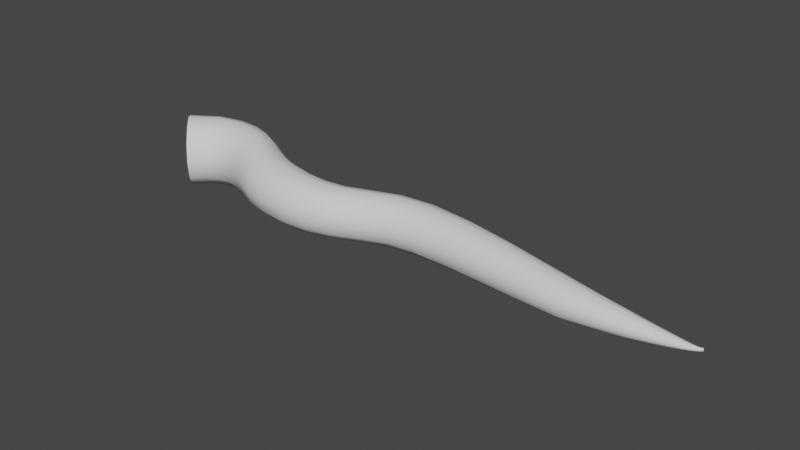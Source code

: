 # Source: Vine01.blend  (saved by Blender 2.90.8; exported with 4.5.12 LTS)
import bpy
from mathutils import Matrix  # noqa: F401  (used for matrix-valued properties, if any)

bpy.ops.wm.read_factory_settings(use_empty=True)
scene = bpy.context.scene
scene.name = 'Scene'

# ---- collections
col_collection = bpy.data.collections.new('Collection'); scene.collection.children.link(col_collection)

# ---- world
world_world = bpy.data.worlds.new('World'); scene.world = world_world
world_world.use_nodes = True; world_world.node_tree.nodes.clear()
_N = world_world.node_tree.nodes; _L = world_world.node_tree.links
n0 = _N.new('ShaderNodeOutputWorld'); n0.name = 'World Output'; n0.location = (300, 300)
n1 = _N.new('ShaderNodeBackground'); n1.name = 'Background'; n1.location = (10, 300)
n1.inputs[0].default_value = (0.05088, 0.05088, 0.05088, 1.0)
_L.new(n1.outputs[0], n0.inputs[0])
n0.is_active_output = True
world_world.color = (0.05088, 0.05088, 0.05088)
world_world.use_sun_shadow = False
world_world.sun_shadow_jitter_overblur = 0.0

# ---- meshes
me_beziercurve = bpy.data.meshes.new('BezierCurve')
me_beziercurve.from_pydata([(-1.181, 0.1828, 0.1492), (-1.104, 0.1056, 0.2584), (-0.9986, 0.0001336, 0.2984), (-0.8982, -0.1055, 0.2593), (-0.8289, -0.1838, 0.1506), (-0.8048, -0.2129, 2.218e-07), (-0.8289, -0.1838, -0.1506), (-0.8982, -0.1055, -0.2593), (-0.9986, 0.0001333, -0.2984), (-1.104, 0.1056, -0.2584), (-1.181, 0.1828, -0.1492), (-1.209, 0.2111, -2.644e-07), (-0.9333, 0.3578, 0.1436), (-0.8837, 0.2673, 0.2506), (-0.8194, 0.1419, 0.2934), (-0.758, 0.01329, 0.258), (-0.7146, -0.08342, 0.1508), (-0.6991, -0.1194, 2.336e-07), (-0.7146, -0.08342, -0.1508), (-0.758, 0.01329, -0.258), (-0.8194, 0.1419, -0.2934), (-0.8837, 0.2673, -0.2506), (-0.9333, 0.3578, -0.1436), (-0.9516, 0.3907, -2.642e-07), (-0.7056, 0.4189, 0.1338), (-0.684, 0.3327, 0.2388), (-0.6568, 0.2041, 0.2847), (-0.6305, 0.0667, 0.2544), (-0.6119, -0.03938, 0.1499), (-0.6054, -0.07925, 2.328e-07), (-0.6119, -0.03938, -0.1499), (-0.6305, 0.0667, -0.2544), (-0.6568, 0.2041, -0.2847), (-0.684, 0.3327, -0.2388), (-0.7056, 0.4189, -0.1338), (-0.7144, 0.4479, -2.479e-07), (-0.5228, 0.411, 0.1275), (-0.5132, 0.3316, 0.2304), (-0.5061, 0.2085, 0.2784), (-0.5034, 0.07253, 0.2505), (-0.5022, -0.0338, 0.1486), (-0.502, -0.07416, 2.313e-07), (-0.5022, -0.0338, -0.1486), (-0.5034, 0.07253, -0.2505), (-0.5061, 0.2085, -0.2784), (-0.5132, 0.3316, -0.2304), (-0.5228, 0.411, -0.1275), (-0.5328, 0.4323, -2.324e-07), (-0.3623, 0.3667, 0.1247), (-0.361, 0.2887, 0.2243), (-0.3639, 0.1705, 0.2714), (-0.3694, 0.0404, 0.2459), (-0.378, -0.06231, 0.1459), (-0.38, -0.1016, 2.333e-07), (-0.378, -0.06231, -0.1459), (-0.3694, 0.0404, -0.2459), (-0.3639, 0.1705, -0.2714), (-0.361, 0.2887, -0.2243), (-0.3623, 0.3667, -0.1247), (-0.3652, 0.3923, -2.3e-07), (-0.2165, 0.2988, 0.1219), (-0.2202, 0.2209, 0.2178), (-0.2277, 0.1059, 0.2622), (-0.2377, -0.01934, 0.2366), (-0.2491, -0.1173, 0.1403), (-0.2502, -0.1552, 2.195e-07), (-0.2491, -0.1173, -0.1403), (-0.2377, -0.01934, -0.2366), (-0.2277, 0.1059, -0.2622), (-0.2202, 0.2209, -0.2178), (-0.2165, 0.2988, -0.1219), (-0.2154, 0.326, -2.439e-07), (-0.07952, 0.2217, 0.118), (-0.09026, 0.1431, 0.2083), (-0.1041, 0.03053, 0.2477), (-0.1182, -0.08892, 0.2212), (-0.1281, -0.1814, 0.1308), (-0.1299, -0.2168, 2.094e-07), (-0.1281, -0.1814, -0.1308), (-0.1182, -0.08892, -0.2212), (-0.1041, 0.03053, -0.2477), (-0.09026, 0.1431, -0.2083), (-0.07952, 0.2217, -0.118), (-0.0739, 0.2502, -2.2e-07), (0.0792, 0.153, 0.1158), (0.05565, 0.07228, 0.2009), (0.02858, -0.03866, 0.2337), (0.004786, -0.1518, 0.2047), (-0.009099, -0.2372, 0.1196), (-0.01343, -0.2692, 1.909e-07), (-0.009099, -0.2372, -0.1196), (0.004786, -0.1518, -0.2047), (0.02858, -0.03866, -0.2337), (0.05565, 0.07228, -0.2009), (0.0792, 0.153, -0.1158), (0.08848, 0.1826, -2.256e-07), (0.2638, 0.0989, 0.1146), (0.2454, 0.01697, 0.1983), (0.2204, -0.09475, 0.2288), (0.1954, -0.2062, 0.1979), (0.1771, -0.2877, 0.1142), (0.1704, -0.3175, 1.901e-07), (0.1771, -0.2877, -0.1142), (0.1954, -0.2062, -0.1979), (0.2204, -0.09475, -0.2288), (0.2454, 0.01697, -0.1983), (0.2638, 0.0989, -0.1146), (0.2705, 0.1289, -2.19e-07), (0.4397, 0.06501, 0.1117), (0.4313, -0.01652, 0.1929), (0.4198, -0.1271, 0.2218), (0.4084, -0.2367, 0.1912), (0.4001, -0.3163, 0.1101), (0.3971, -0.3453, 1.711e-07), (0.4001, -0.3163, -0.1101), (0.4084, -0.2367, -0.1912), (0.4198, -0.1271, -0.2218), (0.4313, -0.01652, -0.1929), (0.4397, 0.06501, -0.1117), (0.4428, 0.09496, -2.093e-07), (0.6052, 0.05928, 0.108), (0.6081, -0.01961, 0.1859), (0.6125, -0.1259, 0.2131), (0.6162, -0.2306, 0.1831), (0.6184, -0.3059, 0.105), (0.619, -0.3331, 1.634e-07), (0.6184, -0.3059, -0.105), (0.6162, -0.2306, -0.1831), (0.6125, -0.1259, -0.2131), (0.6081, -0.01961, -0.1859), (0.6052, 0.05928, -0.108), (0.6042, 0.0884, -2.023e-07), (0.7652, 0.0874, 0.1041), (0.7809, 0.01367, 0.1792), (0.8015, -0.08556, 0.205), (0.8225, -0.1831, 0.1761), (0.8374, -0.2535, 0.1011), (0.8419, -0.2788, 1.613e-07), (0.8374, -0.2535, -0.1011), (0.8225, -0.1831, -0.1761), (0.8015, -0.08556, -0.205), (0.7809, 0.01367, -0.1792), (0.7652, 0.0874, -0.1041), (0.76, 0.1147, -1.949e-07), (0.947, 0.164, 0.1008), (0.9697, 0.0944, 0.174), (1.001, 5.689e-05, 0.2003), (1.035, -0.09379, 0.1732), (1.06, -0.1625, 0.1), (1.069, -0.1876, 1.639e-07), (1.06, -0.1625, -0.1), (1.035, -0.0938, -0.1732), (1.001, 5.661e-05, -0.2003), (0.9697, 0.0944, -0.174), (0.947, 0.164, -0.1008), (0.9391, 0.1897, -1.881e-07), (1.19, 0.2493, 0.1), (1.206, 0.1779, 0.1732), (1.228, 0.08039, 0.2), (1.25, -0.01713, 0.1732), (1.267, -0.08853, 0.1), (1.273, -0.1147, 1.639e-07), (1.267, -0.08853, -0.1), (1.25, -0.01713, -0.1732), (1.228, 0.08039, -0.2), (1.206, 0.1779, -0.1732), (1.19, 0.2493, -0.1), (1.184, 0.2754, -1.863e-07), (1.485, 0.2758, 0.09901), (1.486, 0.2033, 0.1715), (1.489, 0.1043, 0.1979), (1.491, 0.005342, 0.1714), (1.493, -0.06708, 0.09893), (1.493, -0.09358, 1.659e-07), (1.493, -0.06708, -0.09893), (1.491, 0.005342, -0.1714), (1.489, 0.1043, -0.1979), (1.486, 0.2033, -0.1715), (1.485, 0.2758, -0.09901), (1.484, 0.3024, -1.955e-07), (1.864, 0.2399, 0.09345), (1.849, 0.1728, 0.1624), (1.829, 0.08044, 0.1883), (1.808, -0.01271, 0.1637), (1.793, -0.08137, 0.09477), (1.788, -0.1066, 1.486e-07), (1.793, -0.08137, -0.09477), (1.808, -0.01271, -0.1637), (1.829, 0.08044, -0.1883), (1.849, 0.1728, -0.1624), (1.864, 0.2399, -0.09345), (1.87, 0.2644, -1.806e-07), (2.273, 0.1683, 0.0843), (2.245, 0.1097, 0.1474), (2.207, 0.02775, 0.1722), (2.169, -0.05617, 0.1509), (2.141, -0.1188, 0.0878), (2.131, -0.142, 1.413e-07), (2.141, -0.1188, -0.0878), (2.169, -0.05617, -0.1509), (2.207, 0.02775, -0.1722), (2.245, 0.1097, -0.1474), (2.273, 0.1683, -0.0843), (2.284, 0.1895, -1.561e-07), (2.66, 0.0886, 0.07314), (2.626, 0.0386, 0.1289), (2.579, -0.03255, 0.1521), (2.532, -0.1068, 0.1345), (2.498, -0.1631, 0.07877), (2.485, -0.1841, 1.244e-07), (2.498, -0.1631, -0.07877), (2.532, -0.1068, -0.1345), (2.579, -0.03255, -0.1521), (2.626, 0.0386, -0.1289), (2.66, 0.0886, -0.07314), (2.673, 0.1064, -1.347e-07), (3.122, 0.009587, 0.05132), (3.055, -0.02476, 0.09639), (2.967, -0.0812, 0.1221), (2.887, -0.1466, 0.1136), (2.838, -0.1984, 0.06816), (2.821, -0.2179, 1.087e-07), (2.838, -0.1984, -0.06816), (2.887, -0.1466, -0.1136), (2.967, -0.0812, -0.1221), (3.055, -0.02476, -0.09639), (3.122, 0.009587, -0.05132), (3.147, 0.02057, -9.677e-08), (3.527, -0.03644, 0.02437), (3.489, -0.0547, 0.04763), (3.433, -0.08711, 0.06401), (3.365, -0.1301, 0.06466), (3.31, -0.1691, 0.04157), (3.29, -0.1848, 7.054e-08), (3.31, -0.1691, -0.04157), (3.365, -0.1301, -0.06466), (3.433, -0.08711, -0.06401), (3.489, -0.0547, -0.04763), (3.527, -0.03644, -0.02437), (3.54, -0.03081, -4.134e-08), (3.673, -0.04759, 0.01326), (3.661, -0.05824, 0.02519), (3.641, -0.0763, 0.03315), (3.615, -0.09999, 0.03323), (3.591, -0.1226, 0.02165), (3.582, -0.1318, 3.909e-08), (3.591, -0.1226, -0.02165), (3.615, -0.09999, -0.03323), (3.641, -0.0763, -0.03315), (3.661, -0.05824, -0.02519), (3.673, -0.04759, -0.01326), (3.678, -0.04415, -2.286e-08), (3.727, -0.04922, 0.009054), (3.723, -0.05643, 0.0166), (3.717, -0.06807, 0.02113), (3.709, -0.08251, 0.02047), (3.701, -0.09572, 0.01301), (3.697, -0.1018, 2.468e-08), (3.701, -0.09572, -0.01301), (3.709, -0.08251, -0.02047), (3.717, -0.06807, -0.02113), (3.723, -0.05643, -0.0166), (3.727, -0.04922, -0.009054), (3.728, -0.04677, -1.455e-08), (3.752, -0.04773, 0.00709), (3.752, -0.0531, 0.01276), (3.751, -0.06116, 0.01557), (3.75, -0.07049, 0.01447), (3.749, -0.07861, 0.008929), (3.749, -0.08227, 1.764e-08), (3.749, -0.07861, -0.008929), (3.75, -0.07049, -0.01447), (3.751, -0.06116, -0.01557), (3.752, -0.0531, -0.01276), (3.752, -0.04773, -0.00709), (3.752, -0.04587, -1.1e-08), (3.766, -0.04432, 0.006095), (3.768, -0.04838, 0.0107), (3.77, -0.05412, 0.01261), (3.773, -0.06012, 0.01117), (3.775, -0.06471, 0.006563), (3.776, -0.06643, 1.312e-08), (3.775, -0.06471, -0.006563), (3.773, -0.06012, -0.01117), (3.77, -0.05412, -0.01261), (3.768, -0.04838, -0.0107), (3.766, -0.04432, -0.006095), (3.766, -0.04286, -8.975e-09), (3.776, -0.0385, 0.005733), (3.779, -0.04165, 0.00993), (3.783, -0.04594, 0.01147), (3.787, -0.05024, 0.00993), (3.789, -0.05338, 0.005733), (3.79, -0.05453, 1.174e-08), (3.789, -0.05338, -0.005733), (3.787, -0.05024, -0.00993), (3.783, -0.04594, -0.01147), (3.779, -0.04165, -0.00993), (3.776, -0.0385, -0.005733), (3.775, -0.03735, -8.332e-09)], [], [(0, 12, 23, 11), (1, 13, 12, 0), (2, 14, 13, 1), (3, 15, 14, 2), (4, 16, 15, 3), (5, 17, 16, 4), (6, 18, 17, 5), (7, 19, 18, 6), (8, 20, 19, 7), (9, 21, 20, 8), (10, 22, 21, 9), (11, 23, 22, 10), (12, 24, 35, 23), (13, 25, 24, 12), (14, 26, 25, 13), (15, 27, 26, 14), (16, 28, 27, 15), (17, 29, 28, 16), (18, 30, 29, 17), (19, 31, 30, 18), (20, 32, 31, 19), (21, 33, 32, 20), (22, 34, 33, 21), (23, 35, 34, 22), (24, 36, 47, 35), (25, 37, 36, 24), (26, 38, 37, 25), (27, 39, 38, 26), (28, 40, 39, 27), (29, 41, 40, 28), (30, 42, 41, 29), (31, 43, 42, 30), (32, 44, 43, 31), (33, 45, 44, 32), (34, 46, 45, 33), (35, 47, 46, 34), (36, 48, 59, 47), (37, 49, 48, 36), (38, 50, 49, 37), (39, 51, 50, 38), (40, 52, 51, 39), (41, 53, 52, 40), (42, 54, 53, 41), (43, 55, 54, 42), (44, 56, 55, 43), (45, 57, 56, 44), (46, 58, 57, 45), (47, 59, 58, 46), (48, 60, 71, 59), (49, 61, 60, 48), (50, 62, 61, 49), (51, 63, 62, 50), (52, 64, 63, 51), (53, 65, 64, 52), (54, 66, 65, 53), (55, 67, 66, 54), (56, 68, 67, 55), (57, 69, 68, 56), (58, 70, 69, 57), (59, 71, 70, 58), (60, 72, 83, 71), (61, 73, 72, 60), (62, 74, 73, 61), (63, 75, 74, 62), (64, 76, 75, 63), (65, 77, 76, 64), (66, 78, 77, 65), (67, 79, 78, 66), (68, 80, 79, 67), (69, 81, 80, 68), (70, 82, 81, 69), (71, 83, 82, 70), (72, 84, 95, 83), (73, 85, 84, 72), (74, 86, 85, 73), (75, 87, 86, 74), (76, 88, 87, 75), (77, 89, 88, 76), (78, 90, 89, 77), (79, 91, 90, 78), (80, 92, 91, 79), (81, 93, 92, 80), (82, 94, 93, 81), (83, 95, 94, 82), (84, 96, 107, 95), (85, 97, 96, 84), (86, 98, 97, 85), (87, 99, 98, 86), (88, 100, 99, 87), (89, 101, 100, 88), (90, 102, 101, 89), (91, 103, 102, 90), (92, 104, 103, 91), (93, 105, 104, 92), (94, 106, 105, 93), (95, 107, 106, 94), (96, 108, 119, 107), (97, 109, 108, 96), (98, 110, 109, 97), (99, 111, 110, 98), (100, 112, 111, 99), (101, 113, 112, 100), (102, 114, 113, 101), (103, 115, 114, 102), (104, 116, 115, 103), (105, 117, 116, 104), (106, 118, 117, 105), (107, 119, 118, 106), (108, 120, 131, 119), (109, 121, 120, 108), (110, 122, 121, 109), (111, 123, 122, 110), (112, 124, 123, 111), (113, 125, 124, 112), (114, 126, 125, 113), (115, 127, 126, 114), (116, 128, 127, 115), (117, 129, 128, 116), (118, 130, 129, 117), (119, 131, 130, 118), (120, 132, 143, 131), (121, 133, 132, 120), (122, 134, 133, 121), (123, 135, 134, 122), (124, 136, 135, 123), (125, 137, 136, 124), (126, 138, 137, 125), (127, 139, 138, 126), (128, 140, 139, 127), (129, 141, 140, 128), (130, 142, 141, 129), (131, 143, 142, 130), (132, 144, 155, 143), (133, 145, 144, 132), (134, 146, 145, 133), (135, 147, 146, 134), (136, 148, 147, 135), (137, 149, 148, 136), (138, 150, 149, 137), (139, 151, 150, 138), (140, 152, 151, 139), (141, 153, 152, 140), (142, 154, 153, 141), (143, 155, 154, 142), (144, 156, 167, 155), (145, 157, 156, 144), (146, 158, 157, 145), (147, 159, 158, 146), (148, 160, 159, 147), (149, 161, 160, 148), (150, 162, 161, 149), (151, 163, 162, 150), (152, 164, 163, 151), (153, 165, 164, 152), (154, 166, 165, 153), (155, 167, 166, 154), (156, 168, 179, 167), (157, 169, 168, 156), (158, 170, 169, 157), (159, 171, 170, 158), (160, 172, 171, 159), (161, 173, 172, 160), (162, 174, 173, 161), (163, 175, 174, 162), (164, 176, 175, 163), (165, 177, 176, 164), (166, 178, 177, 165), (167, 179, 178, 166), (168, 180, 191, 179), (169, 181, 180, 168), (170, 182, 181, 169), (171, 183, 182, 170), (172, 184, 183, 171), (173, 185, 184, 172), (174, 186, 185, 173), (175, 187, 186, 174), (176, 188, 187, 175), (177, 189, 188, 176), (178, 190, 189, 177), (179, 191, 190, 178), (180, 192, 203, 191), (181, 193, 192, 180), (182, 194, 193, 181), (183, 195, 194, 182), (184, 196, 195, 183), (185, 197, 196, 184), (186, 198, 197, 185), (187, 199, 198, 186), (188, 200, 199, 187), (189, 201, 200, 188), (190, 202, 201, 189), (191, 203, 202, 190), (192, 204, 215, 203), (193, 205, 204, 192), (194, 206, 205, 193), (195, 207, 206, 194), (196, 208, 207, 195), (197, 209, 208, 196), (198, 210, 209, 197), (199, 211, 210, 198), (200, 212, 211, 199), (201, 213, 212, 200), (202, 214, 213, 201), (203, 215, 214, 202), (204, 216, 227, 215), (205, 217, 216, 204), (206, 218, 217, 205), (207, 219, 218, 206), (208, 220, 219, 207), (209, 221, 220, 208), (210, 222, 221, 209), (211, 223, 222, 210), (212, 224, 223, 211), (213, 225, 224, 212), (214, 226, 225, 213), (215, 227, 226, 214), (216, 228, 239, 227), (217, 229, 228, 216), (218, 230, 229, 217), (219, 231, 230, 218), (220, 232, 231, 219), (221, 233, 232, 220), (222, 234, 233, 221), (223, 235, 234, 222), (224, 236, 235, 223), (225, 237, 236, 224), (226, 238, 237, 225), (227, 239, 238, 226), (228, 240, 251, 239), (229, 241, 240, 228), (230, 242, 241, 229), (231, 243, 242, 230), (232, 244, 243, 231), (233, 245, 244, 232), (234, 246, 245, 233), (235, 247, 246, 234), (236, 248, 247, 235), (237, 249, 248, 236), (238, 250, 249, 237), (239, 251, 250, 238), (240, 252, 263, 251), (241, 253, 252, 240), (242, 254, 253, 241), (243, 255, 254, 242), (244, 256, 255, 243), (245, 257, 256, 244), (246, 258, 257, 245), (247, 259, 258, 246), (248, 260, 259, 247), (249, 261, 260, 248), (250, 262, 261, 249), (251, 263, 262, 250), (252, 264, 275, 263), (253, 265, 264, 252), (254, 266, 265, 253), (255, 267, 266, 254), (256, 268, 267, 255), (257, 269, 268, 256), (258, 270, 269, 257), (259, 271, 270, 258), (260, 272, 271, 259), (261, 273, 272, 260), (262, 274, 273, 261), (263, 275, 274, 262), (264, 276, 287, 275), (265, 277, 276, 264), (266, 278, 277, 265), (267, 279, 278, 266), (268, 280, 279, 267), (269, 281, 280, 268), (270, 282, 281, 269), (271, 283, 282, 270), (272, 284, 283, 271), (273, 285, 284, 272), (274, 286, 285, 273), (275, 287, 286, 274), (276, 288, 299, 287), (277, 289, 288, 276), (278, 290, 289, 277), (279, 291, 290, 278), (280, 292, 291, 279), (281, 293, 292, 280), (282, 294, 293, 281), (283, 295, 294, 282), (284, 296, 295, 283), (285, 297, 296, 284), (286, 298, 297, 285), (287, 299, 298, 286)])
me_beziercurve.polygons.foreach_set('use_smooth', [True] * 288)
_uv = me_beziercurve.uv_layers.new(name='UVMap')
_uv.uv.foreach_set('vector', [2.98e-08, 0.0, 2.98e-08, 0.04167, 0.08333, 0.04167, 0.08333, 0.0, 0.9167, 2.98e-08, 0.9167, 0.04167, 1.0, 0.04167, 1.0, 2.98e-08, 0.8333, 0.0, 0.8333, 0.04167, 0.9167, 0.04167, 0.9167, 2.98e-08, 0.75, 0.0, 0.75, 0.04167, 0.8333, 0.04167, 0.8333, 0.0, 0.6667, 0.0, 0.6667, 0.04167, 0.75, 0.04167, 0.75, 0.0, 0.5833, 0.0, 0.5833, 0.04167, 0.6667, 0.04167, 0.6667, 0.0, 0.5, 0.0, 0.5, 0.04167, 0.5833, 0.04167, 0.5833, 0.0, 0.4167, 0.0, 0.4167, 0.04167, 0.5, 0.04167, 0.5, 0.0, 0.3333, 0.0, 0.3333, 0.04167, 0.4167, 0.04167, 0.4167, 0.0, 0.25, 0.0, 0.25, 0.04167, 0.3333, 0.04167, 0.3333, 0.0, 0.1667, 0.0, 0.1667, 0.04167, 0.25, 0.04167, 0.25, 0.0, 0.08333, 0.0, 0.08333, 0.04167, 0.1667, 0.04167, 0.1667, 0.0, 2.98e-08, 0.04167, 2.98e-08, 0.08333, 0.08333, 0.08333, 0.08333, 0.04167, 0.9167, 0.04167, 0.9167, 0.08333, 1.0, 0.08333, 1.0, 0.04167, 0.8333, 0.04167, 0.8333, 0.08333, 0.9167, 0.08333, 0.9167, 0.04167, 0.75, 0.04167, 0.75, 0.08333, 0.8333, 0.08333, 0.8333, 0.04167, 0.6667, 0.04167, 0.6667, 0.08333, 0.75, 0.08333, 0.75, 0.04167, 0.5833, 0.04167, 0.5833, 0.08333, 0.6667, 0.08333, 0.6667, 0.04167, 0.5, 0.04167, 0.5, 0.08333, 0.5833, 0.08333, 0.5833, 0.04167, 0.4167, 0.04167, 0.4167, 0.08333, 0.5, 0.08333, 0.5, 0.04167, 0.3333, 0.04167, 0.3333, 0.08333, 0.4167, 0.08333, 0.4167, 0.04167, 0.25, 0.04167, 0.25, 0.08333, 0.3333, 0.08333, 0.3333, 0.04167, 0.1667, 0.04167, 0.1667, 0.08333, 0.25, 0.08333, 0.25, 0.04167, 0.08333, 0.04167, 0.08333, 0.08333, 0.1667, 0.08333, 0.1667, 0.04167, 2.98e-08, 0.08333, 2.98e-08, 0.125, 0.08333, 0.125, 0.08333, 0.08333, 0.9167, 0.08333, 0.9167, 0.125, 1.0, 0.125, 1.0, 0.08333, 0.8333, 0.08333, 0.8333, 0.125, 0.9167, 0.125, 0.9167, 0.08333, 0.75, 0.08333, 0.75, 0.125, 0.8333, 0.125, 0.8333, 0.08333, 0.6667, 0.08333, 0.6667, 0.125, 0.75, 0.125, 0.75, 0.08333, 0.5833, 0.08333, 0.5833, 0.125, 0.6667, 0.125, 0.6667, 0.08333, 0.5, 0.08333, 0.5, 0.125, 0.5833, 0.125, 0.5833, 0.08333, 0.4167, 0.08333, 0.4167, 0.125, 0.5, 0.125, 0.5, 0.08333, 0.3333, 0.08333, 0.3333, 0.125, 0.4167, 0.125, 0.4167, 0.08333, 0.25, 0.08333, 0.25, 0.125, 0.3333, 0.125, 0.3333, 0.08333, 0.1667, 0.08333, 0.1667, 0.125, 0.25, 0.125, 0.25, 0.08333, 0.08333, 0.08333, 0.08333, 0.125, 0.1667, 0.125, 0.1667, 0.08333, 2.98e-08, 0.125, 0.0, 0.1667, 0.08333, 0.1667, 0.08333, 0.125, 0.9167, 0.125, 0.9167, 0.1667, 1.0, 0.1667, 1.0, 0.125, 0.8333, 0.125, 0.8333, 0.1667, 0.9167, 0.1667, 0.9167, 0.125, 0.75, 0.125, 0.75, 0.1667, 0.8333, 0.1667, 0.8333, 0.125, 0.6667, 0.125, 0.6667, 0.1667, 0.75, 0.1667, 0.75, 0.125, 0.5833, 0.125, 0.5833, 0.1667, 0.6667, 0.1667, 0.6667, 0.125, 0.5, 0.125, 0.5, 0.1667, 0.5833, 0.1667, 0.5833, 0.125, 0.4167, 0.125, 0.4167, 0.1667, 0.5, 0.1667, 0.5, 0.125, 0.3333, 0.125, 0.3333, 0.1667, 0.4167, 0.1667, 0.4167, 0.125, 0.25, 0.125, 0.25, 0.1667, 0.3333, 0.1667, 0.3333, 0.125, 0.1667, 0.125, 0.1667, 0.1667, 0.25, 0.1667, 0.25, 0.125, 0.08333, 0.125, 0.08333, 0.1667, 0.1667, 0.1667, 0.1667, 0.125, 0.0, 0.1667, 0.0, 0.2083, 0.08333, 0.2083, 0.08333, 0.1667, 0.9167, 0.1667, 0.9167, 0.2083, 1.0, 0.2083, 1.0, 0.1667, 0.8333, 0.1667, 0.8333, 0.2083, 0.9167, 0.2083, 0.9167, 0.1667, 0.75, 0.1667, 0.75, 0.2083, 0.8333, 0.2083, 0.8333, 0.1667, 0.6667, 0.1667, 0.6667, 0.2083, 0.75, 0.2083, 0.75, 0.1667, 0.5833, 0.1667, 0.5833, 0.2083, 0.6667, 0.2083, 0.6667, 0.1667, 0.5, 0.1667, 0.5, 0.2083, 0.5833, 0.2083, 0.5833, 0.1667, 0.4167, 0.1667, 0.4167, 0.2083, 0.5, 0.2083, 0.5, 0.1667, 0.3333, 0.1667, 0.3333, 0.2083, 0.4167, 0.2083, 0.4167, 0.1667, 0.25, 0.1667, 0.25, 0.2083, 0.3333, 0.2083, 0.3333, 0.1667, 0.1667, 0.1667, 0.1667, 0.2083, 0.25, 0.2083, 0.25, 0.1667, 0.08333, 0.1667, 0.08333, 0.2083, 0.1667, 0.2083, 0.1667, 0.1667, 0.0, 0.2083, 0.0, 0.25, 0.08333, 0.25, 0.08333, 0.2083, 0.9167, 0.2083, 0.9167, 0.25, 1.0, 0.25, 1.0, 0.2083, 0.8333, 0.2083, 0.8333, 0.25, 0.9167, 0.25, 0.9167, 0.2083, 0.75, 0.2083, 0.75, 0.25, 0.8333, 0.25, 0.8333, 0.2083, 0.6667, 0.2083, 0.6667, 0.25, 0.75, 0.25, 0.75, 0.2083, 0.5833, 0.2083, 0.5833, 0.25, 0.6667, 0.25, 0.6667, 0.2083, 0.5, 0.2083, 0.5, 0.25, 0.5833, 0.25, 0.5833, 0.2083, 0.4167, 0.2083, 0.4167, 0.25, 0.5, 0.25, 0.5, 0.2083, 0.3333, 0.2083, 0.3333, 0.25, 0.4167, 0.25, 0.4167, 0.2083, 0.25, 0.2083, 0.25, 0.25, 0.3333, 0.25, 0.3333, 0.2083, 0.1667, 0.2083, 0.1667, 0.25, 0.25, 0.25, 0.25, 0.2083, 0.08333, 0.2083, 0.08333, 0.25, 0.1667, 0.25, 0.1667, 0.2083, 0.0, 0.25, 0.0, 0.2917, 0.08333, 0.2917, 0.08333, 0.25, 0.9167, 0.25, 0.9167, 0.2917, 1.0, 0.2917, 1.0, 0.25, 0.8333, 0.25, 0.8333, 0.2917, 0.9167, 0.2917, 0.9167, 0.25, 0.75, 0.25, 0.75, 0.2917, 0.8333, 0.2917, 0.8333, 0.25, 0.6667, 0.25, 0.6667, 0.2917, 0.75, 0.2917, 0.75, 0.25, 0.5833, 0.25, 0.5833, 0.2917, 0.6667, 0.2917, 0.6667, 0.25, 0.5, 0.25, 0.5, 0.2917, 0.5833, 0.2917, 0.5833, 0.25, 0.4167, 0.25, 0.4167, 0.2917, 0.5, 0.2917, 0.5, 0.25, 0.3333, 0.25, 0.3333, 0.2917, 0.4167, 0.2917, 0.4167, 0.25, 0.25, 0.25, 0.25, 0.2917, 0.3333, 0.2917, 0.3333, 0.25, 0.1667, 0.25, 0.1667, 0.2917, 0.25, 0.2917, 0.25, 0.25, 0.08333, 0.25, 0.08333, 0.2917, 0.1667, 0.2917, 0.1667, 0.25, 0.0, 0.2917, 0.0, 0.3333, 0.08333, 0.3333, 0.08333, 0.2917, 0.9167, 0.2917, 0.9167, 0.3333, 1.0, 0.3333, 1.0, 0.2917, 0.8333, 0.2917, 0.8333, 0.3333, 0.9167, 0.3333, 0.9167, 0.2917, 0.75, 0.2917, 0.75, 0.3333, 0.8333, 0.3333, 0.8333, 0.2917, 0.6667, 0.2917, 0.6667, 0.3333, 0.75, 0.3333, 0.75, 0.2917, 0.5833, 0.2917, 0.5833, 0.3333, 0.6667, 0.3333, 0.6667, 0.2917, 0.5, 0.2917, 0.5, 0.3333, 0.5833, 0.3333, 0.5833, 0.2917, 0.4167, 0.2917, 0.4167, 0.3333, 0.5, 0.3333, 0.5, 0.2917, 0.3333, 0.2917, 0.3333, 0.3333, 0.4167, 0.3333, 0.4167, 0.2917, 0.25, 0.2917, 0.25, 0.3333, 0.3333, 0.3333, 0.3333, 0.2917, 0.1667, 0.2917, 0.1667, 0.3333, 0.25, 0.3333, 0.25, 0.2917, 0.08333, 0.2917, 0.08333, 0.3333, 0.1667, 0.3333, 0.1667, 0.2917, 0.0, 0.3333, 0.0, 0.375, 0.08333, 0.375, 0.08333, 0.3333, 0.9167, 0.3333, 0.9167, 0.375, 1.0, 0.375, 1.0, 0.3333, 0.8333, 0.3333, 0.8333, 0.375, 0.9167, 0.375, 0.9167, 0.3333, 0.75, 0.3333, 0.75, 0.375, 0.8333, 0.375, 0.8333, 0.3333, 0.6667, 0.3333, 0.6667, 0.375, 0.75, 0.375, 0.75, 0.3333, 0.5833, 0.3333, 0.5833, 0.375, 0.6667, 0.375, 0.6667, 0.3333, 0.5, 0.3333, 0.5, 0.375, 0.5833, 0.375, 0.5833, 0.3333, 0.4167, 0.3333, 0.4167, 0.375, 0.5, 0.375, 0.5, 0.3333, 0.3333, 0.3333, 0.3333, 0.375, 0.4167, 0.375, 0.4167, 0.3333, 0.25, 0.3333, 0.25, 0.375, 0.3333, 0.375, 0.3333, 0.3333, 0.1667, 0.3333, 0.1667, 0.375, 0.25, 0.375, 0.25, 0.3333, 0.08333, 0.3333, 0.08333, 0.375, 0.1667, 0.375, 0.1667, 0.3333, 0.0, 0.375, 0.0, 0.4167, 0.08333, 0.4167, 0.08333, 0.375, 0.9167, 0.375, 0.9167, 0.4167, 1.0, 0.4167, 1.0, 0.375, 0.8333, 0.375, 0.8333, 0.4167, 0.9167, 0.4167, 0.9167, 0.375, 0.75, 0.375, 0.75, 0.4167, 0.8333, 0.4167, 0.8333, 0.375, 0.6667, 0.375, 0.6667, 0.4167, 0.75, 0.4167, 0.75, 0.375, 0.5833, 0.375, 0.5833, 0.4167, 0.6667, 0.4167, 0.6667, 0.375, 0.5, 0.375, 0.5, 0.4167, 0.5833, 0.4167, 0.5833, 0.375, 0.4167, 0.375, 0.4167, 0.4167, 0.5, 0.4167, 0.5, 0.375, 0.3333, 0.375, 0.3333, 0.4167, 0.4167, 0.4167, 0.4167, 0.375, 0.25, 0.375, 0.25, 0.4167, 0.3333, 0.4167, 0.3333, 0.375, 0.1667, 0.375, 0.1667, 0.4167, 0.25, 0.4167, 0.25, 0.375, 0.08333, 0.375, 0.08333, 0.4167, 0.1667, 0.4167, 0.1667, 0.375, 0.0, 0.4167, 0.0, 0.4583, 0.08333, 0.4583, 0.08333, 0.4167, 0.9167, 0.4167, 0.9167, 0.4583, 1.0, 0.4583, 1.0, 0.4167, 0.8333, 0.4167, 0.8333, 0.4583, 0.9167, 0.4583, 0.9167, 0.4167, 0.75, 0.4167, 0.75, 0.4583, 0.8333, 0.4583, 0.8333, 0.4167, 0.6667, 0.4167, 0.6667, 0.4583, 0.75, 0.4583, 0.75, 0.4167, 0.5833, 0.4167, 0.5833, 0.4583, 0.6667, 0.4583, 0.6667, 0.4167, 0.5, 0.4167, 0.5, 0.4583, 0.5833, 0.4583, 0.5833, 0.4167, 0.4167, 0.4167, 0.4167, 0.4583, 0.5, 0.4583, 0.5, 0.4167, 0.3333, 0.4167, 0.3333, 0.4583, 0.4167, 0.4583, 0.4167, 0.4167, 0.25, 0.4167, 0.25, 0.4583, 0.3333, 0.4583, 0.3333, 0.4167, 0.1667, 0.4167, 0.1667, 0.4583, 0.25, 0.4583, 0.25, 0.4167, 0.08333, 0.4167, 0.08333, 0.4583, 0.1667, 0.4583, 0.1667, 0.4167, 0.0, 0.4583, 0.0, 0.5, 0.08333, 0.5, 0.08333, 0.4583, 0.9167, 0.4583, 0.9167, 0.5, 1.0, 0.5, 1.0, 0.4583, 0.8333, 0.4583, 0.8333, 0.5, 0.9167, 0.5, 0.9167, 0.4583, 0.75, 0.4583, 0.75, 0.5, 0.8333, 0.5, 0.8333, 0.4583, 0.6667, 0.4583, 0.6667, 0.5, 0.75, 0.5, 0.75, 0.4583, 0.5833, 0.4583, 0.5833, 0.5, 0.6667, 0.5, 0.6667, 0.4583, 0.5, 0.4583, 0.5, 0.5, 0.5833, 0.5, 0.5833, 0.4583, 0.4167, 0.4583, 0.4167, 0.5, 0.5, 0.5, 0.5, 0.4583, 0.3333, 0.4583, 0.3333, 0.5, 0.4167, 0.5, 0.4167, 0.4583, 0.25, 0.4583, 0.25, 0.5, 0.3333, 0.5, 0.3333, 0.4583, 0.1667, 0.4583, 0.1667, 0.5, 0.25, 0.5, 0.25, 0.4583, 0.08333, 0.4583, 0.08333, 0.5, 0.1667, 0.5, 0.1667, 0.4583, 0.0, 0.5, 0.0, 0.5417, 0.08333, 0.5417, 0.08333, 0.5, 0.9167, 0.5, 0.9167, 0.5417, 1.0, 0.5417, 1.0, 0.5, 0.8333, 0.5, 0.8333, 0.5417, 0.9167, 0.5417, 0.9167, 0.5, 0.75, 0.5, 0.75, 0.5417, 0.8333, 0.5417, 0.8333, 0.5, 0.6667, 0.5, 0.6667, 0.5417, 0.75, 0.5417, 0.75, 0.5, 0.5833, 0.5, 0.5833, 0.5417, 0.6667, 0.5417, 0.6667, 0.5, 0.5, 0.5, 0.5, 0.5417, 0.5833, 0.5417, 0.5833, 0.5, 0.4167, 0.5, 0.4167, 0.5417, 0.5, 0.5417, 0.5, 0.5, 0.3333, 0.5, 0.3333, 0.5417, 0.4167, 0.5417, 0.4167, 0.5, 0.25, 0.5, 0.25, 0.5417, 0.3333, 0.5417, 0.3333, 0.5, 0.1667, 0.5, 0.1667, 0.5417, 0.25, 0.5417, 0.25, 0.5, 0.08333, 0.5, 0.08333, 0.5417, 0.1667, 0.5417, 0.1667, 0.5, 0.0, 0.5417, 0.0, 0.5833, 0.08333, 0.5833, 0.08333, 0.5417, 0.9167, 0.5417, 0.9167, 0.5833, 1.0, 0.5833, 1.0, 0.5417, 0.8333, 0.5417, 0.8333, 0.5833, 0.9167, 0.5833, 0.9167, 0.5417, 0.75, 0.5417, 0.75, 0.5833, 0.8333, 0.5833, 0.8333, 0.5417, 0.6667, 0.5417, 0.6667, 0.5833, 0.75, 0.5833, 0.75, 0.5417, 0.5833, 0.5417, 0.5833, 0.5833, 0.6667, 0.5833, 0.6667, 0.5417, 0.5, 0.5417, 0.5, 0.5833, 0.5833, 0.5833, 0.5833, 0.5417, 0.4167, 0.5417, 0.4167, 0.5833, 0.5, 0.5833, 0.5, 0.5417, 0.3333, 0.5417, 0.3333, 0.5833, 0.4167, 0.5833, 0.4167, 0.5417, 0.25, 0.5417, 0.25, 0.5833, 0.3333, 0.5833, 0.3333, 0.5417, 0.1667, 0.5417, 0.1667, 0.5833, 0.25, 0.5833, 0.25, 0.5417, 0.08333, 0.5417, 0.08333, 0.5833, 0.1667, 0.5833, 0.1667, 0.5417, 0.0, 0.5833, 0.0, 0.625, 0.08333, 0.625, 0.08333, 0.5833, 0.9167, 0.5833, 0.9167, 0.625, 1.0, 0.625, 1.0, 0.5833, 0.8333, 0.5833, 0.8333, 0.625, 0.9167, 0.625, 0.9167, 0.5833, 0.75, 0.5833, 0.75, 0.625, 0.8333, 0.625, 0.8333, 0.5833, 0.6667, 0.5833, 0.6667, 0.625, 0.75, 0.625, 0.75, 0.5833, 0.5833, 0.5833, 0.5833, 0.625, 0.6667, 0.625, 0.6667, 0.5833, 0.5, 0.5833, 0.5, 0.625, 0.5833, 0.625, 0.5833, 0.5833, 0.4167, 0.5833, 0.4167, 0.625, 0.5, 0.625, 0.5, 0.5833, 0.3333, 0.5833, 0.3333, 0.625, 0.4167, 0.625, 0.4167, 0.5833, 0.25, 0.5833, 0.25, 0.625, 0.3333, 0.625, 0.3333, 0.5833, 0.1667, 0.5833, 0.1667, 0.625, 0.25, 0.625, 0.25, 0.5833, 0.08333, 0.5833, 0.08333, 0.625, 0.1667, 0.625, 0.1667, 0.5833, 0.0, 0.625, 0.0, 0.6667, 0.08333, 0.6667, 0.08333, 0.625, 0.9167, 0.625, 0.9167, 0.6667, 1.0, 0.6667, 1.0, 0.625, 0.8333, 0.625, 0.8333, 0.6667, 0.9167, 0.6667, 0.9167, 0.625, 0.75, 0.625, 0.75, 0.6667, 0.8333, 0.6667, 0.8333, 0.625, 0.6667, 0.625, 0.6667, 0.6667, 0.75, 0.6667, 0.75, 0.625, 0.5833, 0.625, 0.5833, 0.6667, 0.6667, 0.6667, 0.6667, 0.625, 0.5, 0.625, 0.5, 0.6667, 0.5833, 0.6667, 0.5833, 0.625, 0.4167, 0.625, 0.4167, 0.6667, 0.5, 0.6667, 0.5, 0.625, 0.3333, 0.625, 0.3333, 0.6667, 0.4167, 0.6667, 0.4167, 0.625, 0.25, 0.625, 0.25, 0.6667, 0.3333, 0.6667, 0.3333, 0.625, 0.1667, 0.625, 0.1667, 0.6667, 0.25, 0.6667, 0.25, 0.625, 0.08333, 0.625, 0.08333, 0.6667, 0.1667, 0.6667, 0.1667, 0.625, 0.0, 0.6667, 0.0, 0.7083, 0.08333, 0.7083, 0.08333, 0.6667, 0.9167, 0.6667, 0.9167, 0.7083, 1.0, 0.7083, 1.0, 0.6667, 0.8333, 0.6667, 0.8333, 0.7083, 0.9167, 0.7083, 0.9167, 0.6667, 0.75, 0.6667, 0.75, 0.7083, 0.8333, 0.7083, 0.8333, 0.6667, 0.6667, 0.6667, 0.6667, 0.7083, 0.75, 0.7083, 0.75, 0.6667, 0.5833, 0.6667, 0.5833, 0.7083, 0.6667, 0.7083, 0.6667, 0.6667, 0.5, 0.6667, 0.5, 0.7083, 0.5833, 0.7083, 0.5833, 0.6667, 0.4167, 0.6667, 0.4167, 0.7083, 0.5, 0.7083, 0.5, 0.6667, 0.3333, 0.6667, 0.3333, 0.7083, 0.4167, 0.7083, 0.4167, 0.6667, 0.25, 0.6667, 0.25, 0.7083, 0.3333, 0.7083, 0.3333, 0.6667, 0.1667, 0.6667, 0.1667, 0.7083, 0.25, 0.7083, 0.25, 0.6667, 0.08333, 0.6667, 0.08333, 0.7083, 0.1667, 0.7083, 0.1667, 0.6667, 0.0, 0.7083, 0.0, 0.75, 0.08333, 0.75, 0.08333, 0.7083, 0.9167, 0.7083, 0.9167, 0.75, 1.0, 0.75, 1.0, 0.7083, 0.8333, 0.7083, 0.8333, 0.75, 0.9167, 0.75, 0.9167, 0.7083, 0.75, 0.7083, 0.75, 0.75, 0.8333, 0.75, 0.8333, 0.7083, 0.6667, 0.7083, 0.6667, 0.75, 0.75, 0.75, 0.75, 0.7083, 0.5833, 0.7083, 0.5833, 0.75, 0.6667, 0.75, 0.6667, 0.7083, 0.5, 0.7083, 0.5, 0.75, 0.5833, 0.75, 0.5833, 0.7083, 0.4167, 0.7083, 0.4167, 0.75, 0.5, 0.75, 0.5, 0.7083, 0.3333, 0.7083, 0.3333, 0.75, 0.4167, 0.75, 0.4167, 0.7083, 0.25, 0.7083, 0.25, 0.75, 0.3333, 0.75, 0.3333, 0.7083, 0.1667, 0.7083, 0.1667, 0.75, 0.25, 0.75, 0.25, 0.7083, 0.08333, 0.7083, 0.08333, 0.75, 0.1667, 0.75, 0.1667, 0.7083, 0.0, 0.75, 0.0, 0.7917, 0.08333, 0.7917, 0.08333, 0.75, 0.9167, 0.75, 0.9167, 0.7917, 1.0, 0.7917, 1.0, 0.75, 0.8333, 0.75, 0.8333, 0.7917, 0.9167, 0.7917, 0.9167, 0.75, 0.75, 0.75, 0.75, 0.7917, 0.8333, 0.7917, 0.8333, 0.75, 0.6667, 0.75, 0.6667, 0.7917, 0.75, 0.7917, 0.75, 0.75, 0.5833, 0.75, 0.5833, 0.7917, 0.6667, 0.7917, 0.6667, 0.75, 0.5, 0.75, 0.5, 0.7917, 0.5833, 0.7917, 0.5833, 0.75, 0.4167, 0.75, 0.4167, 0.7917, 0.5, 0.7917, 0.5, 0.75, 0.3333, 0.75, 0.3333, 0.7917, 0.4167, 0.7917, 0.4167, 0.75, 0.25, 0.75, 0.25, 0.7917, 0.3333, 0.7917, 0.3333, 0.75, 0.1667, 0.75, 0.1667, 0.7917, 0.25, 0.7917, 0.25, 0.75, 0.08333, 0.75, 0.08333, 0.7917, 0.1667, 0.7917, 0.1667, 0.75, 0.0, 0.7917, 0.0, 0.8333, 0.08333, 0.8333, 0.08333, 0.7917, 0.9167, 0.7917, 0.9167, 0.8333, 1.0, 0.8333, 1.0, 0.7917, 0.8333, 0.7917, 0.8333, 0.8333, 0.9167, 0.8333, 0.9167, 0.7917, 0.75, 0.7917, 0.75, 0.8333, 0.8333, 0.8333, 0.8333, 0.7917, 0.6667, 0.7917, 0.6667, 0.8333, 0.75, 0.8333, 0.75, 0.7917, 0.5833, 0.7917, 0.5833, 0.8333, 0.6667, 0.8333, 0.6667, 0.7917, 0.5, 0.7917, 0.5, 0.8333, 0.5833, 0.8333, 0.5833, 0.7917, 0.4167, 0.7917, 0.4167, 0.8333, 0.5, 0.8333, 0.5, 0.7917, 0.3333, 0.7917, 0.3333, 0.8333, 0.4167, 0.8333, 0.4167, 0.7917, 0.25, 0.7917, 0.25, 0.8333, 0.3333, 0.8333, 0.3333, 0.7917, 0.1667, 0.7917, 0.1667, 0.8333, 0.25, 0.8333, 0.25, 0.7917, 0.08333, 0.7917, 0.08333, 0.8333, 0.1667, 0.8333, 0.1667, 0.7917, 0.0, 0.8333, 0.0, 0.875, 0.08333, 0.875, 0.08333, 0.8333, 0.9167, 0.8333, 0.9167, 0.875, 1.0, 0.875, 1.0, 0.8333, 0.8333, 0.8333, 0.8333, 0.875, 0.9167, 0.875, 0.9167, 0.8333, 0.75, 0.8333, 0.75, 0.875, 0.8333, 0.875, 0.8333, 0.8333, 0.6667, 0.8333, 0.6667, 0.875, 0.75, 0.875, 0.75, 0.8333, 0.5833, 0.8333, 0.5833, 0.875, 0.6667, 0.875, 0.6667, 0.8333, 0.5, 0.8333, 0.5, 0.875, 0.5833, 0.875, 0.5833, 0.8333, 0.4167, 0.8333, 0.4167, 0.875, 0.5, 0.875, 0.5, 0.8333, 0.3333, 0.8333, 0.3333, 0.875, 0.4167, 0.875, 0.4167, 0.8333, 0.25, 0.8333, 0.25, 0.875, 0.3333, 0.875, 0.3333, 0.8333, 0.1667, 0.8333, 0.1667, 0.875, 0.25, 0.875, 0.25, 0.8333, 0.08333, 0.8333, 0.08333, 0.875, 0.1667, 0.875, 0.1667, 0.8333, 0.0, 0.875, 0.0, 0.9167, 0.08333, 0.9167, 0.08333, 0.875, 0.9167, 0.875, 0.9167, 0.9167, 1.0, 0.9167, 1.0, 0.875, 0.8333, 0.875, 0.8333, 0.9167, 0.9167, 0.9167, 0.9167, 0.875, 0.75, 0.875, 0.75, 0.9167, 0.8333, 0.9167, 0.8333, 0.875, 0.6667, 0.875, 0.6667, 0.9167, 0.75, 0.9167, 0.75, 0.875, 0.5833, 0.875, 0.5833, 0.9167, 0.6667, 0.9167, 0.6667, 0.875, 0.5, 0.875, 0.5, 0.9167, 0.5833, 0.9167, 0.5833, 0.875, 0.4167, 0.875, 0.4167, 0.9167, 0.5, 0.9167, 0.5, 0.875, 0.3333, 0.875, 0.3333, 0.9167, 0.4167, 0.9167, 0.4167, 0.875, 0.25, 0.875, 0.25, 0.9167, 0.3333, 0.9167, 0.3333, 0.875, 0.1667, 0.875, 0.1667, 0.9167, 0.25, 0.9167, 0.25, 0.875, 0.08333, 0.875, 0.08333, 0.9167, 0.1667, 0.9167, 0.1667, 0.875, 0.0, 0.9167, 0.0, 0.9583, 0.08333, 0.9583, 0.08333, 0.9167, 0.9167, 0.9167, 0.9167, 0.9583, 1.0, 0.9583, 1.0, 0.9167, 0.8333, 0.9167, 0.8333, 0.9583, 0.9167, 0.9583, 0.9167, 0.9167, 0.75, 0.9167, 0.75, 0.9583, 0.8333, 0.9583, 0.8333, 0.9167, 0.6667, 0.9167, 0.6667, 0.9583, 0.75, 0.9583, 0.75, 0.9167, 0.5833, 0.9167, 0.5833, 0.9583, 0.6667, 0.9583, 0.6667, 0.9167, 0.5, 0.9167, 0.5, 0.9583, 0.5833, 0.9583, 0.5833, 0.9167, 0.4167, 0.9167, 0.4167, 0.9583, 0.5, 0.9583, 0.5, 0.9167, 0.3333, 0.9167, 0.3333, 0.9583, 0.4167, 0.9583, 0.4167, 0.9167, 0.25, 0.9167, 0.25, 0.9583, 0.3333, 0.9583, 0.3333, 0.9167, 0.1667, 0.9167, 0.1667, 0.9583, 0.25, 0.9583, 0.25, 0.9167, 0.08333, 0.9167, 0.08333, 0.9583, 0.1667, 0.9583, 0.1667, 0.9167, 0.0, 0.9583, 0.0, 1.0, 0.08333, 1.0, 0.08333, 0.9583, 0.9167, 0.9583, 0.9167, 1.0, 1.0, 1.0, 1.0, 0.9583, 0.8333, 0.9583, 0.8333, 1.0, 0.9167, 1.0, 0.9167, 0.9583, 0.75, 0.9583, 0.75, 1.0, 0.8333, 1.0, 0.8333, 0.9583, 0.6667, 0.9583, 0.6667, 1.0, 0.75, 1.0, 0.75, 0.9583, 0.5833, 0.9583, 0.5833, 1.0, 0.6667, 1.0, 0.6667, 0.9583, 0.5, 0.9583, 0.5, 1.0, 0.5833, 1.0, 0.5833, 0.9583, 0.4167, 0.9583, 0.4167, 1.0, 0.5, 1.0, 0.5, 0.9583, 0.3333, 0.9583, 0.3333, 1.0, 0.4167, 1.0, 0.4167, 0.9583, 0.25, 0.9583, 0.25, 1.0, 0.3333, 1.0, 0.3333, 0.9583, 0.1667, 0.9583, 0.1667, 1.0, 0.25, 1.0, 0.25, 0.9583, 0.08333, 0.9583, 0.08333, 1.0, 0.1667, 1.0, 0.1667, 0.9583])
me_beziercurve.use_remesh_fix_poles = True
me_beziercurve.use_remesh_preserve_attributes = False
me_beziercurve.use_mirror_vertex_groups = False
me_beziercurve.update()

# ---- objects
ob_vine01 = bpy.data.objects.new('Vine01', me_beziercurve)

# ---- transforms, parenting, visibility, modifiers, constraints
ob_vine01.location = (1.013, -0.03266, 0.0)
ob_vine01.lineart.crease_threshold = 0.0

# ---- collection membership
col_collection.objects.link(ob_vine01)

# ---- scene / render settings (as saved in the file)
scene.frame_start = 1; scene.frame_end = 250; scene.frame_set(1)
scene.render.engine = 'BLENDER_EEVEE_NEXT'
scene.cycles.use_denoising = False
scene.cycles.samples = 128
scene.cycles.sampling_pattern = 'TABULATED_SOBOL'
scene.cycles.use_adaptive_sampling = False
scene.cycles.use_light_tree = False
scene.view_settings.view_transform = 'Filmic'
bpy.context.view_layer.update()

# ---- added for rendering (the .blend has no active camera and no usable light): camera, sun
cam_auto = bpy.data.cameras.new('AutoCamera')
cam_auto.lens = 50.0
cam_auto.sensor_width = 36.0
cam_auto.clip_end = 1000.0
ob_auto_camera = bpy.data.objects.new('AutoCamera', cam_auto)
scene.collection.objects.link(ob_auto_camera)
ob_auto_camera.location = (7.01912, -5.64081, 3.77297)
ob_auto_camera.rotation_euler = (1.09748, -7.21219e-08, 0.694738)
scene.camera = ob_auto_camera
light_auto_sun = bpy.data.lights.new('AutoSun', 'SUN')
light_auto_sun.energy = 3.0
light_auto_sun.angle = 0.0523599
ob_auto_sun = bpy.data.objects.new('AutoSun', light_auto_sun)
scene.collection.objects.link(ob_auto_sun)
ob_auto_sun.rotation_euler = (0.872665, 0.174533, 0.523599)
bpy.context.view_layer.update()
